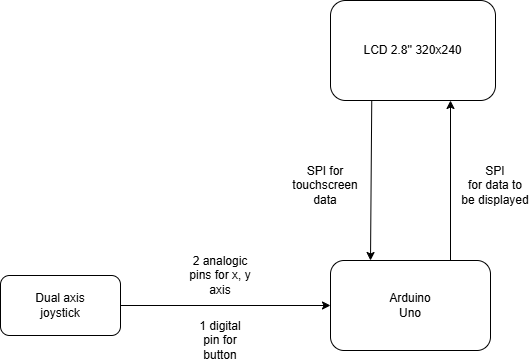

The diagram above was exported from draw.io. Its source (the exported page's mxGraphModel, read from the mxfile embedded in the PNG):
<mxGraphModel dx="786" dy="178" grid="1" gridSize="10" guides="1" tooltips="1" connect="1" arrows="1" fold="1" page="0" pageScale="1" pageWidth="827" pageHeight="1169" math="0" shadow="0">
  <root>
    <mxCell id="0" />
    <mxCell id="1" parent="0" />
    <mxCell id="r59HHSBzC_6OAdPYKrsC-1" value="Arduino&lt;div&gt;Uno&lt;/div&gt;" style="rounded=1;whiteSpace=wrap;html=1;" vertex="1" parent="1">
      <mxGeometry x="440" y="660" width="160" height="90" as="geometry" />
    </mxCell>
    <mxCell id="r59HHSBzC_6OAdPYKrsC-2" value="LCD 2.8'' 320x240" style="rounded=1;whiteSpace=wrap;html=1;" vertex="1" parent="1">
      <mxGeometry x="440" y="400" width="165" height="100" as="geometry" />
    </mxCell>
    <mxCell id="r59HHSBzC_6OAdPYKrsC-6" value="" style="endArrow=classic;html=1;rounded=0;" edge="1" parent="1">
      <mxGeometry width="50" height="50" relative="1" as="geometry">
        <mxPoint x="560" y="660" as="sourcePoint" />
        <mxPoint x="560" y="500" as="targetPoint" />
      </mxGeometry>
    </mxCell>
    <mxCell id="r59HHSBzC_6OAdPYKrsC-7" value="SPI&lt;div&gt;for data to be displayed&lt;/div&gt;" style="text;html=1;align=center;verticalAlign=middle;whiteSpace=wrap;rounded=0;" vertex="1" parent="1">
      <mxGeometry x="570" y="560" width="70" height="50" as="geometry" />
    </mxCell>
    <mxCell id="r59HHSBzC_6OAdPYKrsC-9" value="" style="endArrow=classic;html=1;rounded=0;exitX=0.25;exitY=1;exitDx=0;exitDy=0;entryX=0.25;entryY=0;entryDx=0;entryDy=0;" edge="1" parent="1" source="r59HHSBzC_6OAdPYKrsC-2" target="r59HHSBzC_6OAdPYKrsC-1">
      <mxGeometry width="50" height="50" relative="1" as="geometry">
        <mxPoint x="460" y="720" as="sourcePoint" />
        <mxPoint x="510" y="670" as="targetPoint" />
      </mxGeometry>
    </mxCell>
    <mxCell id="r59HHSBzC_6OAdPYKrsC-10" value="Dual axis&lt;div&gt;joystick&lt;/div&gt;" style="rounded=1;whiteSpace=wrap;html=1;" vertex="1" parent="1">
      <mxGeometry x="110" y="675" width="120" height="60" as="geometry" />
    </mxCell>
    <mxCell id="r59HHSBzC_6OAdPYKrsC-12" value="SPI for&lt;div&gt;touchscreen&lt;/div&gt;&lt;div&gt;data&lt;/div&gt;" style="text;html=1;align=center;verticalAlign=middle;whiteSpace=wrap;rounded=0;" vertex="1" parent="1">
      <mxGeometry x="400" y="560" width="70" height="50" as="geometry" />
    </mxCell>
    <mxCell id="r59HHSBzC_6OAdPYKrsC-14" value="" style="endArrow=classic;html=1;rounded=0;exitX=1;exitY=0.5;exitDx=0;exitDy=0;entryX=0;entryY=0.5;entryDx=0;entryDy=0;" edge="1" parent="1" source="r59HHSBzC_6OAdPYKrsC-10" target="r59HHSBzC_6OAdPYKrsC-1">
      <mxGeometry width="50" height="50" relative="1" as="geometry">
        <mxPoint x="380" y="680" as="sourcePoint" />
        <mxPoint x="430" y="630" as="targetPoint" />
      </mxGeometry>
    </mxCell>
    <mxCell id="r59HHSBzC_6OAdPYKrsC-15" value="2 analogic pins for x, y axis" style="text;html=1;align=center;verticalAlign=middle;whiteSpace=wrap;rounded=0;" vertex="1" parent="1">
      <mxGeometry x="290" y="660" width="80" height="30" as="geometry" />
    </mxCell>
    <mxCell id="r59HHSBzC_6OAdPYKrsC-16" value="1 digital pin for button" style="text;html=1;align=center;verticalAlign=middle;whiteSpace=wrap;rounded=0;" vertex="1" parent="1">
      <mxGeometry x="300" y="720" width="60" height="40" as="geometry" />
    </mxCell>
  </root>
</mxGraphModel>